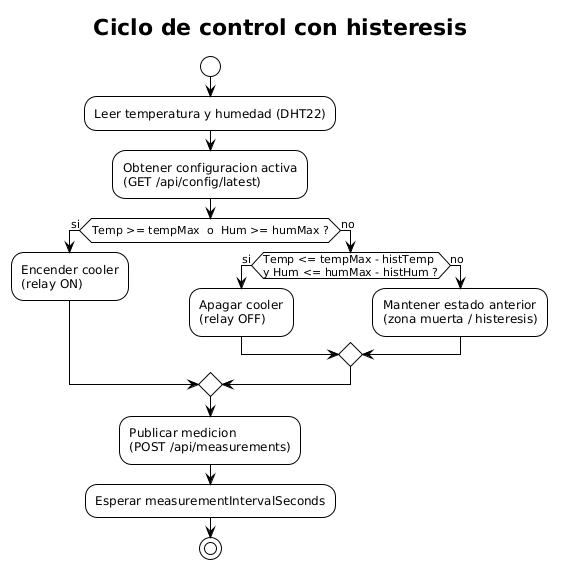

The diagram above was rendered by PlantUML. Its source (embedded in the PNG):
@startuml
!theme plain
skinparam backgroundColor #FFFFFF
skinparam shadowing false
' Diagrama de actividad (UML) — ciclo de control con histeresis que corre en el controlador.
title Ciclo de control con histeresis

start
:Leer temperatura y humedad (DHT22);
:Obtener configuracion activa\n(GET /api/config/latest);

if (Temp >= tempMax  o  Hum >= humMax ?) then (si)
  :Encender cooler\n(relay ON);
else (no)
  if (Temp <= tempMax - histTemp\ny Hum <= humMax - histHum ?) then (si)
    :Apagar cooler\n(relay OFF);
  else (no)
    :Mantener estado anterior\n(zona muerta / histeresis);
  endif
endif

:Publicar medicion\n(POST /api/measurements);
:Esperar measurementIntervalSeconds;
stop
@enduml